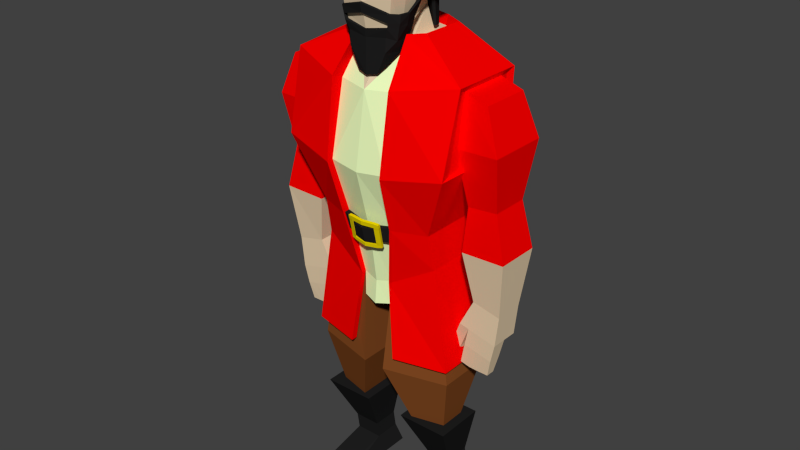 # Source: modelo_pirata_cartoon03.blend  (saved by Blender 2.75.0; exported with 4.5.12 LTS)
import bpy
from mathutils import Matrix  # noqa: F401  (used for matrix-valued properties, if any)

bpy.ops.wm.read_factory_settings(use_empty=True)
scene = bpy.context.scene
scene.name = 'Scene'

# ---- collections
col_collection_1 = bpy.data.collections.new('Collection 1'); scene.collection.children.link(col_collection_1)

# ---- materials (node trees are filled in below, after node groups)
mat_cinto = bpy.data.materials.new('Cinto')
mat_cinto.alpha_threshold = 0.0
mat_cinto.use_transparent_shadow = False
mat_cinto.diffuse_color = (0.01467, 0.01467, 0.01467, 1.0)
mat_cinto.roughness = 0.5
mat_cinto.specular_intensity = 0.0
mat_dourado = bpy.data.materials.new('Dourado')
mat_dourado.alpha_threshold = 0.0
mat_dourado.use_transparent_shadow = False
mat_dourado.diffuse_color = (0.8, 0.6192, 0.02125, 1.0)
mat_dourado.roughness = 0.5
mat_dourado.specular_intensity = 0.0
mat_vermelho = bpy.data.materials.new('Vermelho')
mat_vermelho.alpha_threshold = 0.0
mat_vermelho.use_transparent_shadow = False
mat_vermelho.diffuse_color = (1.0, 0.0, 0.0, 1.0)
mat_vermelho.roughness = 0.5
mat_vermelho.specular_intensity = 0.0
mat_branco = bpy.data.materials.new('Branco')
mat_branco.alpha_threshold = 0.0
mat_branco.use_transparent_shadow = False
mat_branco.diffuse_color = (0.8448, 1.0, 0.529, 1.0)
mat_branco.roughness = 0.5
mat_branco.specular_intensity = 0.0
mat_pele = bpy.data.materials.new('Pele')
mat_pele.alpha_threshold = 0.0
mat_pele.use_transparent_shadow = False
mat_pele.diffuse_color = (0.8, 0.6337, 0.4222, 1.0)
mat_pele.roughness = 0.5
mat_marrom = bpy.data.materials.new('Marrom')
mat_marrom.alpha_threshold = 0.0
mat_marrom.use_transparent_shadow = False
mat_marrom.diffuse_color = (0.2266, 0.06921, 0.01668, 1.0)
mat_marrom.roughness = 0.5
mat_marrom.specular_intensity = 0.0
mat_material = bpy.data.materials.new('Material')
mat_material.alpha_threshold = 0.0
mat_material.use_transparent_shadow = False
mat_material.diffuse_color = (0.8, 0.636, 0.0, 1.0)
mat_material.roughness = 0.5

# ---- material node trees

# ---- world
world_world = bpy.data.worlds.new('World'); scene.world = world_world
world_world.color = (0.05088, 0.05088, 0.05088)
world_world.use_sun_shadow = False
world_world.sun_shadow_jitter_overblur = 0.0
world_world.cycles.sampling_method = 'MANUAL'
world_world.cycles.sample_map_resolution = 256

# ---- meshes
me_circle_001 = bpy.data.meshes.new('Circle.001')
me_circle_001.from_pydata([(0.0008844, 1.201, -0.4426), (-1.458, -1.148, -0.6786), (1.459, -1.15, -0.6764), (-0.9514, 0.1334, -0.5449), (0.0005324, -1.081, -0.6754), (0.9508, 0.132, -0.5636), (0.0001425, 1.276, -0.07554), (-1.631, -1.242, -0.377), (1.632, -1.244, -0.3746), (-1.065, 0.1957, -0.2493), (0.0001425, -1.143, -0.4193), (1.063, 0.1941, -0.2678), (-5.253e-09, 0.921, -0.04237), (-1.093, -0.9604, -0.274), (1.093, -0.962, -0.2724), (-0.7135, 0.0343, -0.1813), (-1.21e-08, -0.8776, -0.3218), (0.7121, 0.03328, -0.2003), (0.0001181, 0.3685, 0.3424), (-0.5406, -0.6726, 0.07836), (0.5423, -0.6728, 0.07808), (-0.3521, -0.1061, 0.1826), (0.0008772, -0.6268, 0.09541), (0.3539, -0.1078, 0.189), (-0.9343, 0.1259, 0.009912), (0.0001341, -1.015, -0.2344), (0.9332, 0.1153, 0.01636), (-0.2385, 1.07, -0.473), (0.2377, 1.072, -0.4715), (-0.3069, 1.096, -0.127), (0.305, 1.096, -0.1266), (1.356, -1.283, -0.3691), (1.53, -1.007, -0.3324), (-0.1744, 1.015, 0.09178), (0.1722, 1.018, 0.09036), (-1.338, -1.281, -0.371), (1.213, -1.198, -0.6712), (1.387, -0.9893, -0.6438), (-1.196, -1.198, -0.6729), (-0.9011, -1.086, -0.1264), (1.362, -0.8481, -0.07172), (0.9181, -1.096, -0.1181), (-1.361, -0.8315, -0.08112), (-1.53, -0.9908, -0.3444), (-1.387, -0.9737, -0.6555), (0.0009938, -0.1145, 0.232), (0.9499, -0.8732, -0.07042), (-1.035e-08, -0.8002, -0.08233), (0.6188, -0.0118, 0.006951), (-0.6197, -0.01091, 0.02613), (-4.912e-09, 0.7565, 0.1669), (-0.9496, -0.8719, -0.07184), (-1.416, -0.8833, -0.1667), (-0.9668, 0.1434, -0.05488), (-0.2075, 1.035, 0.03709), (0.2054, 1.038, 0.03613), (0.9658, 0.135, -0.05467), (1.417, -0.8996, -0.1565), (0.0001362, -1.047, -0.2806), (1.061, -1.157, -0.1997), (-1.043, -1.15, -0.2059), (-0.5353, 0.629, -0.02314), (-0.2612, 0.2728, 0.2865), (-0.4638, 0.524, 0.1854), (0.5324, 0.6257, -0.02971), (0.2676, 0.2706, 0.2911), (0.4638, 0.5211, 0.1784)], [], [(44, 3, 9, 43), (44, 43, 7, 1), (2, 36, 31, 8), (4, 36, 2, 14, 16), (2, 37, 5, 17, 14), (0, 27, 3, 15, 61, 12), (5, 28, 0, 12, 64, 17), (3, 44, 1, 13, 15), (1, 38, 4, 16, 13), (47, 46, 20, 22), (46, 48, 23, 20), (63, 49, 21, 62), (66, 50, 18, 65), (49, 51, 19, 21), (51, 47, 22, 19), (45, 22, 20), (3, 27, 29, 9), (0, 28, 30, 6), (4, 38, 35, 10), (58, 60, 39, 25), (5, 37, 32, 11), (55, 56, 26, 34), (59, 58, 25, 41), (28, 5, 11, 30), (27, 0, 6, 29), (53, 54, 33, 24), (8, 40, 57), (38, 1, 7, 35), (52, 53, 24, 42), (37, 2, 8, 32), (36, 4, 10, 31), (56, 57, 40, 26), (41, 8, 59), (6, 33, 54), (6, 30, 55), (19, 22, 45), (18, 62, 21, 45), (18, 45, 23, 65), (21, 19, 45), (23, 45, 20), (13, 16, 47, 51), (15, 13, 51, 49), (64, 12, 50, 66), (61, 15, 49, 63), (14, 17, 48, 46), (16, 14, 46, 47), (7, 39, 60), (42, 7, 52), (43, 9, 53, 52), (9, 29, 54, 53), (11, 32, 57, 56), (30, 11, 56, 55), (31, 10, 58, 59), (10, 35, 60, 58), (34, 6, 55), (29, 6, 54), (7, 43, 52), (35, 7, 60), (32, 8, 57), (8, 31, 59), (12, 61, 63, 50), (50, 63, 62, 18), (17, 64, 66, 48), (48, 66, 65, 23)])
me_circle_001.polygons.foreach_set('material_index', [0, 0, 0, 0, 0, 0, 0, 0, 0, 0, 0, 0, 0, 0, 0, 0, 0, 0, 0, 1, 0, 1, 1, 0, 0, 1, 1, 0, 1, 0, 0, 1, 1, 1, 0, 0, 0, 0, 0, 0, 0, 0, 0, 0, 0, 0, 1, 1, 0, 0, 0, 0, 0, 0, 1, 0, 0, 0, 0, 0, 0, 0, 0, 0])
me_circle_001.materials.append(mat_cinto)
me_circle_001.materials.append(mat_dourado)
me_circle_001.use_remesh_preserve_volume = False
me_circle_001.use_remesh_preserve_attributes = False
me_circle_001.use_mirror_vertex_groups = False
me_circle_001.update()
me_cube = bpy.data.meshes.new('Cube')
me_cube.from_pydata([(1.856, 0.8173, 0.327), (1.856, -0.8321, 0.327), (1.909, -0.538, 1.926), (1.909, 0.8546, 1.926), (0.002518, 1.0, 2.554), (0.002517, -0.4554, 2.554), (0.8037, 0.6778, 2.554), (0.8037, -0.0685, 2.554), (0.7032, -0.8803, 1.729), (0.6193, -0.8671, -1.086), (0.6767, -1.251, 0.1462), (0.5912, -0.3357, 2.554), (0.4031, 0.8987, 2.554), (1.287, 0.5188, -1.938), (1.287, -0.3679, -1.939), (0.3639, 0.7397, -2.491), (0.3639, -0.6748, -2.491), (1.744, 0.6839, 1.982), (1.792, 0.803, 0.8098), (1.74, -0.4342, 1.981), (1.788, -0.551, 0.8085), (2.412, 0.6818, 1.756), (2.743, 0.8005, 0.8448), (2.408, -0.4363, 1.755), (2.739, -0.5535, 0.8435), (1.946, -0.2979, -0.4436), (1.95, 0.5516, -0.4422), (2.612, -0.2995, -0.386), (2.616, 0.55, -0.3846), (1.878, -0.3683, -1.426), (1.884, 0.625, -1.425), (2.851, -0.3702, -1.398), (2.857, 0.6231, -1.396), (2.075, -0.202, -2.549), (2.079, 0.4601, -2.549), (2.708, -0.2033, -2.693), (2.711, 0.4589, -2.693), (1.758, -0.2036, -3.175), (1.763, 0.4632, -3.176), (2.63, -0.2049, -3.38), (2.635, 0.4619, -3.38), (1.76, 0.1298, -3.176), (2.632, 0.1285, -3.38), (2.194, -0.2042, -3.278), (2.196, 0.1292, -3.278), (2.412, -0.2045, -3.329), (1.976, -0.2039, -3.227), (2.414, 0.1288, -3.329), (1.978, 0.1295, -3.227), (2.314, -0.1861, -3.746), (2.096, -0.1858, -3.694), (2.317, 0.1117, -3.746), (2.535, 0.1115, -3.797), (1.881, 0.1123, -3.643), (2.099, 0.112, -3.695), (2.532, -0.1863, -3.797), (1.878, -0.1855, -3.643), (2.219, -0.1363, -4.194), (1.982, -0.1359, -4.183), (2.221, 0.06338, -4.194), (2.442, 0.06318, -4.194), (1.766, 0.06398, -4.132), (1.984, 0.0638, -4.183), (2.439, -0.1365, -4.194), (1.764, -0.1357, -4.132), (1.706, -0.08929, -3.817), (1.488, -0.07023, -3.769), (1.564, 0.1226, -3.55), (1.782, 0.1035, -3.598), (1.674, 0.2286, -3.989), (1.456, 0.2477, -3.941), (1.533, 0.4405, -3.723), (1.751, 0.4214, -3.771), (2.395, 0.4595, -2.621), (2.673, 0.4604, -3.036), (2.199, 0.4625, -3.278), (1.921, 0.4616, -2.862), (2.297, 0.461, -2.949), (1.898, 0.6647, -3.121), (1.802, 0.5731, -3.301), (2.08, 0.6042, -3.39), (2.138, 0.6917, -3.197), (1.871, 0.7965, -3.331), (1.807, 0.7279, -3.443), (1.982, 0.7586, -3.51), (2.023, 0.8231, -3.388), (1.69, 0.6732, -4.586), (1.69, -0.5144, -4.586), (0.2489, -0.8723, -4.596), (0.2489, 0.969, -4.596), (1.425, 0.3806, -5.896), (1.425, -0.2367, -5.896), (0.6759, -0.4228, -5.896), (0.6759, 0.5344, -5.896), (1.345, 0.5534, -1.098), (1.345, -0.7673, -1.098), (1.934, 0.9467, 0.3324), (1.991, 0.9869, 2.057), (1.934, -1.121, 0.3324), (1.991, -0.7007, 2.057), (0.934, 1.306, 1.86), (0.6053, 0.7916, -1.098), (0.9054, 1.292, 0.1374), (0.6053, -1.055, -1.098), (0.6673, -1.413, 0.1374), (1.384, -0.6069, -1.912), (0.8042, 0.7964, 2.733), (0.3723, 1.035, 2.733), (0.8042, -0.1945, 2.733), (0.5603, -0.4826, 2.733), (0.6958, -1.173, 1.844), (1.386, 0.6398, -1.912), (0.5272, 0.8117, -2.199), (0.3626, -0.7932, -2.492), (1.744, 0.8414, -4.194), (1.645, 0.6901, -4.168), (1.637, -0.5264, -4.169), (1.751, -0.6282, -4.193), (0.5694, -0.7794, -4.185), (0.568, -0.9274, -4.185), (0.2642, 0.965, -4.476), (0.2677, 1.077, -4.476), (0.5472, -0.8128, -1.431), (0.5419, -0.9498, -1.431), (0.614, -1.004, -1.086), (0.3245, -0.7231, -3.022), (0.2591, -1.006, -1.464), (0.3703, -0.9816, -1.451), (0.3752, -1.051, -1.117), (0.2603, -1.077, -1.132), (0.2725, -1.064, -1.477), (0.3837, -1.043, -1.464), (0.3886, -1.112, -1.141), (0.2737, -1.135, -1.156), (0.3806, -1.063, -1.082), (0.2522, -1.096, -1.048), (0.394, -1.125, -1.096), (0.2791, -1.147, -1.111), (0.3748, -1.08, -1.013), (0.2599, -1.102, -1.003), (0.3882, -1.141, -1.027), (0.2733, -1.164, -1.017), (0.2642, -0.9859, -1.515), (0.3754, -0.9653, -1.521), (0.2776, -1.048, -1.529), (0.3888, -1.027, -1.534), (0.2671, -0.9766, -1.587), (0.3783, -0.9559, -1.561), (0.2805, -1.038, -1.601), (0.3917, -1.018, -1.574), (0.2719, -1.13, -1.144), (0.2707, -1.059, -1.476), (0.7505, 0.06122, -7.077), (0.468, -0.5381, -5.902), (0.7505, 0.6716, -7.077), (0.468, 0.6371, -5.902), (1.361, 0.06122, -7.077), (1.643, -0.5381, -5.902), (1.361, 0.6716, -7.077), (1.643, 0.6371, -5.902), (0.7505, 0.7366, -7.475), (0.7505, 0.1262, -7.475), (1.361, 0.7366, -7.475), (1.361, 0.1262, -7.475), (0.6356, 0.8703, -7.924), (0.6356, 0.205, -7.924), (1.476, 0.8703, -7.924), (1.476, 0.205, -7.924), (0.7505, -0.6498, -7.652), (1.361, -0.6498, -7.652), (0.6356, -1.143, -7.924), (1.476, -1.143, -7.924), (0.4379, -0.9019, 2.745), (0.5281, -0.9256, 4.396), (0.3042, -0.04542, 2.85), (0.5281, -0.1114, 4.445), (0.5281, -0.5748, 4.551), (0.5281, -0.5991, 2.705), (0.3721, 0.378, 4.25), (0.3042, 0.444, 3.079), (0.4111, -0.07612, 2.554), (0.4111, 0.5404, 2.554), (0.6031, -0.07841, 3.588), (0.613, -0.973, 3.588), (0.6486, -0.587, 3.587), (0.4695, 0.411, 3.586), (0.5555, -0.9405, 3.218), (0.5052, -0.9255, 3.047), (0.5659, -0.9932, 3.209), (0.5326, -0.9851, 3.04), (0.4785, -0.9161, 2.941), (0.51, -0.9792, 2.935), (0.4428, -0.9341, 2.745), (0.5944, -0.8098, 2.944), (0.5699, -0.81, 2.693), (0.672, -0.8049, 3.02), (0.6536, -0.8047, 2.946), (0.6289, -0.7797, 3.188), (0.6056, -0.7968, 3.009), (0.6846, -0.7963, 3.182), (0.5992, -0.7926, 2.683), (0.4156, -0.9005, 2.446), (0.4263, -0.9327, 2.446), (0.5158, -0.5705, 2.428), (0.4974, -0.5705, 2.432), (0.2208, -0.8976, 2.01), (0.2315, -0.9298, 2.01), (0.3452, -0.8076, 2.153), (0.3402, -0.7689, 2.153), (0.6029, -0.5717, 2.935), (0.5121, -0.5705, 2.675), (0.6554, -0.5571, 3.001), (0.6476, -0.5731, 2.936), (0.6424, -0.5474, 3.18), (0.6106, -0.5575, 3.0), (0.6941, -0.5479, 3.179), (0.5494, -0.5705, 2.664), (0.535, -0.2588, 3.034), (0.5143, -0.3324, 2.781), (0.594, -0.2442, 3.082), (0.5798, -0.2602, 3.034), (0.6182, -0.2193, 3.364), (0.5492, -0.2446, 3.081), (0.6874, -0.2197, 3.363), (0.5546, -0.3322, 2.783), (0.5632, -0.9379, 4.187), (0.6021, -0.5796, 4.169), (0.5777, -0.08765, 3.86), (0.5632, -1.034, 4.162), (0.6241, -0.9379, 4.187), (0.6629, -0.5796, 4.169), (0.6887, -0.08889, 3.864), (0.7121, -0.07841, 3.588), (0.5684, -0.09311, 3.363), (0.6354, -0.1079, 3.362), (0.6998, 0.02994, 3.587), (0.5932, 0.0296, 3.587), (0.5451, 0.1863, 3.37), (0.5958, 0.1863, 3.37), (0.6489, 0.1849, 3.588), (0.5817, 0.1849, 3.588), (0.4586, 0.3982, 3.38), (0.5402, 0.3982, 3.379), (0.5908, 0.3785, 3.596), (0.5079, 0.3784, 3.597), (0.4366, 0.3999, 3.227), (0.5051, 0.421, 3.227), (0.5678, 0.0296, 3.859), (0.4323, 0.4311, 3.872), (0.5855, 0.3785, 3.868), (0.6871, 0.02908, 3.862), (0.4678, 0.421, 3.382), (0.4653, 0.6131, 3.379), (0.4832, 0.5622, 3.598), (0.5123, 0.45, 3.599), (0.2995, 0.4803, 3.236), (0.4396, 0.6342, 3.225), (0.4754, 0.5209, 3.873), (0.2712, 0.4779, 3.392), (0.2731, 0.658, 3.39), (0.2885, 0.6215, 3.612), (0.2859, 0.5257, 3.61), (0.2645, 0.6845, 3.243), (0.2844, 0.4919, 3.882), (0.2873, 0.5663, 3.881), (0.5158, -0.4207, 2.513), (0.4974, -0.4207, 2.517), (0.4262, 0.4997, 2.65), (0.472, 0.5207, 2.65), (0.2891, 0.58, 2.659), (0.4301, 0.663, 2.652), (0.2533, 0.6985, 2.663), (0.566, -0.7461, 4.655), (0.5684, -0.9166, 4.561), (0.6321, -0.5624, 4.573), (0.662, -0.07006, 4.447), (0.6017, -0.8354, 4.559), (0.4447, 0.4832, 4.33), (0.5493, 0.3956, 4.329), (0.6645, 0.04521, 4.412), (0.2764, 0.3955, 4.335), (0.5389, -0.5407, 4.712), (0.5389, 0.01538, 4.58), (0.4144, 0.314, 4.481), (0.2502, 0.3087, 4.505), (0.0, -1.053, 1.689), (0.0, 1.252, 1.682), (-1.856, 0.8173, 0.327), (-1.856, -0.8321, 0.327), (-1.909, -0.538, 1.926), (-1.909, 0.8546, 1.926), (0.0, -0.9867, -1.166), (0.0, 1.239, 0.07585), (0.0, -1.318, 0.07585), (-0.002518, 1.0, 2.554), (-0.002517, -0.4554, 2.554), (-0.8037, 0.6778, 2.554), (-0.8037, -0.0685, 2.554), (-0.7032, -0.8803, 1.729), (-0.6193, -0.8671, -1.086), (-0.6767, -1.251, 0.1462), (-0.5912, -0.3357, 2.554), (-0.4031, 0.8987, 2.554), (-1.287, 0.5188, -1.938), (-1.287, -0.3679, -1.939), (-0.3639, 0.7397, -2.491), (0.0, 0.8409, -2.564), (-0.3639, -0.6748, -2.491), (0.0, -0.7548, -2.564), (-1.744, 0.6839, 1.982), (-1.792, 0.803, 0.8098), (-1.74, -0.4342, 1.981), (-1.788, -0.551, 0.8085), (-2.412, 0.6818, 1.756), (-2.743, 0.8005, 0.8448), (-2.408, -0.4363, 1.755), (-2.739, -0.5535, 0.8435), (-1.946, -0.2979, -0.4436), (-1.95, 0.5516, -0.4422), (-2.612, -0.2995, -0.386), (-2.616, 0.55, -0.3846), (-1.878, -0.3683, -1.426), (-1.884, 0.625, -1.425), (-2.851, -0.3702, -1.398), (-2.857, 0.6231, -1.396), (-2.075, -0.202, -2.549), (-2.079, 0.4601, -2.549), (-2.708, -0.2033, -2.693), (-2.711, 0.4589, -2.693), (-1.758, -0.2036, -3.175), (-1.763, 0.4632, -3.176), (-2.63, -0.2049, -3.38), (-2.635, 0.4619, -3.38), (-1.76, 0.1298, -3.176), (-2.632, 0.1285, -3.38), (-2.194, -0.2042, -3.278), (-2.196, 0.1292, -3.278), (-2.412, -0.2045, -3.329), (-1.976, -0.2039, -3.227), (-2.414, 0.1288, -3.329), (-1.978, 0.1295, -3.227), (-2.314, -0.1861, -3.746), (-2.096, -0.1858, -3.694), (-2.317, 0.1117, -3.746), (-2.535, 0.1115, -3.797), (-1.881, 0.1123, -3.643), (-2.099, 0.112, -3.695), (-2.532, -0.1863, -3.797), (-1.878, -0.1855, -3.643), (-2.219, -0.1363, -4.194), (-1.982, -0.1359, -4.183), (-2.221, 0.06338, -4.194), (-2.442, 0.06318, -4.194), (-1.766, 0.06398, -4.132), (-1.984, 0.0638, -4.183), (-2.439, -0.1365, -4.194), (-1.764, -0.1357, -4.132), (-1.706, -0.08929, -3.817), (-1.488, -0.07023, -3.769), (-1.564, 0.1226, -3.55), (-1.782, 0.1035, -3.598), (-1.674, 0.2286, -3.989), (-1.456, 0.2477, -3.941), (-1.533, 0.4405, -3.723), (-1.751, 0.4214, -3.771), (-2.395, 0.4595, -2.621), (-2.673, 0.4604, -3.036), (-2.199, 0.4625, -3.278), (-1.921, 0.4616, -2.862), (-2.297, 0.461, -2.949), (-1.898, 0.6647, -3.121), (-1.802, 0.5731, -3.301), (-2.08, 0.6042, -3.39), (-2.138, 0.6917, -3.197), (-1.871, 0.7965, -3.331), (-1.807, 0.7279, -3.443), (-1.982, 0.7586, -3.51), (-2.023, 0.8231, -3.388), (-1.69, 0.6732, -4.586), (-1.69, -0.5144, -4.586), (-0.2489, -0.8723, -4.596), (-0.2489, 0.969, -4.596), (-1.425, 0.3806, -5.896), (-1.425, -0.2367, -5.896), (-0.6759, -0.4228, -5.896), (-0.6759, 0.5344, -5.896), (-1.345, 0.5534, -1.098), (-1.345, -0.7673, -1.098), (-1.934, 0.9467, 0.3324), (-1.991, 0.9869, 2.057), (0.0, 1.415, 1.793), (0.0, 1.401, 0.06162), (-1.934, -1.121, 0.3324), (-1.991, -0.7007, 2.057), (-0.934, 1.306, 1.86), (-0.6053, 0.7916, -1.098), (0.0, 0.9008, -1.098), (-0.9054, 1.292, 0.1374), (0.0, 1.144, 2.733), (-0.6053, -1.055, -1.098), (-0.6673, -1.413, 0.1374), (-1.384, -0.6069, -1.912), (-0.8042, 0.7964, 2.733), (-0.3723, 1.035, 2.733), (-0.8042, -0.1945, 2.733), (-0.5603, -0.4826, 2.733), (-0.6958, -1.173, 1.844), (-1.386, 0.6398, -1.912), (-0.5272, 0.8117, -2.199), (0.0, 0.9322, -2.332), (-0.3626, -0.7932, -2.492), (-1.744, 0.8414, -4.194), (-1.645, 0.6901, -4.168), (-1.637, -0.5264, -4.169), (-1.751, -0.6282, -4.193), (-0.5694, -0.7794, -4.185), (-0.568, -0.9274, -4.185), (-0.2642, 0.965, -4.476), (-0.2677, 1.077, -4.476), (0.0, 1.044, -4.476), (0.0, 1.134, -4.476), (0.0, -0.9134, -1.494), (-0.5472, -0.8128, -1.431), (-0.5419, -0.9498, -1.431), (0.0, -1.055, -1.494), (0.0, -1.128, -1.166), (-0.614, -1.004, -1.086), (-0.3245, -0.7231, -3.022), (0.0, -0.803, -3.095), (-0.2591, -1.006, -1.464), (-0.3703, -0.9816, -1.451), (-0.3752, -1.051, -1.117), (-0.2603, -1.077, -1.132), (-0.2725, -1.064, -1.477), (-0.3837, -1.043, -1.464), (-0.3886, -1.112, -1.141), (-0.2737, -1.135, -1.156), (-0.3806, -1.063, -1.082), (-0.2522, -1.096, -1.048), (-0.394, -1.125, -1.096), (-0.2791, -1.147, -1.111), (-0.3748, -1.08, -1.013), (-0.2599, -1.102, -1.003), (-0.3882, -1.141, -1.027), (-0.2733, -1.164, -1.017), (0.0, -1.143, -1.049), (0.0, -1.196, -1.108), (0.0, -1.147, -1.003), (0.0, -1.21, -1.016), (-0.2642, -0.9859, -1.515), (-0.3754, -0.9653, -1.521), (-0.2776, -1.048, -1.529), (-0.3888, -1.027, -1.534), (-0.2671, -0.9766, -1.587), (-0.3783, -0.9559, -1.561), (-0.2805, -1.038, -1.601), (-0.3917, -1.018, -1.574), (0.0, -1.098, -1.55), (0.0, -1.035, -1.536), (0.0, -1.09, -1.622), (0.0, -1.028, -1.609), (-0.2719, -1.13, -1.144), (0.0, -1.181, -1.178), (0.0, -1.108, -1.506), (-0.2707, -1.059, -1.476), (-0.7505, 0.06122, -7.077), (-0.468, -0.5381, -5.902), (-0.7505, 0.6716, -7.077), (-0.468, 0.6371, -5.902), (-1.361, 0.06122, -7.077), (-1.643, -0.5381, -5.902), (-1.361, 0.6716, -7.077), (-1.643, 0.6371, -5.902), (-0.7505, 0.7366, -7.475), (-0.7505, 0.1262, -7.475), (-1.361, 0.7366, -7.475), (-1.361, 0.1262, -7.475), (-0.6356, 0.8703, -7.924), (-0.6356, 0.205, -7.924), (-1.476, 0.8703, -7.924), (-1.476, 0.205, -7.924), (-0.7505, -0.6498, -7.652), (-1.361, -0.6498, -7.652), (-0.6356, -1.143, -7.924), (-1.476, -1.143, -7.924), (-0.4379, -0.9019, 2.745), (-0.5281, -0.9256, 4.396), (-0.3042, -0.04542, 2.85), (-0.5281, -0.1114, 4.445), (-0.5281, -0.5748, 4.551), (-0.5281, -0.5991, 2.705), (0.0, -0.04542, 2.85), (0.0, -0.9933, 4.432), (0.0, -0.9527, 2.693), (0.0, -0.5991, 2.705), (-0.3721, 0.378, 4.25), (-0.3042, 0.444, 3.079), (0.0, 0.5053, 3.079), (-0.4111, -0.07612, 2.554), (0.0, -0.182, 2.554), (-0.4111, 0.5404, 2.554), (0.0, 0.6463, 2.554), (-0.6031, -0.07841, 3.588), (-0.613, -0.973, 3.588), (-0.6486, -0.587, 3.587), (-0.4695, 0.411, 3.586), (0.0, -1.045, 3.591), (-0.5555, -0.9405, 3.218), (-0.5052, -0.9255, 3.047), (0.0, -1.081, 3.379), (0.0, -1.044, 3.182), (-0.5659, -0.9932, 3.209), (-0.5326, -0.9851, 3.04), (0.0, -1.134, 3.37), (0.0, -1.096, 3.173), (0.0, -0.982, 2.859), (-0.4785, -0.9161, 2.941), (-0.51, -0.9792, 2.935), (-0.4428, -0.9341, 2.745), (0.0, -0.9849, 2.693), (0.0, -1.014, 2.854), (-0.5944, -0.8098, 2.944), (-0.5699, -0.81, 2.693), (-0.672, -0.8049, 3.02), (-0.6536, -0.8047, 2.946), (-0.6289, -0.7797, 3.188), (-0.6056, -0.7968, 3.009), (-0.6846, -0.7963, 3.182), (-0.5992, -0.7926, 2.683), (0.0, -0.9513, 2.394), (-0.4156, -0.9005, 2.446), (0.0, -0.9835, 2.394), (-0.4263, -0.9327, 2.446), (-0.5158, -0.5705, 2.428), (-0.4974, -0.5705, 2.432), (0.0, -0.9484, 1.958), (-0.2208, -0.8976, 2.01), (0.0, -0.9806, 1.958), (-0.2315, -0.9298, 2.01), (-0.3452, -0.8076, 2.153), (-0.3402, -0.7689, 2.153), (-0.6029, -0.5717, 2.935), (-0.5121, -0.5705, 2.675), (-0.6554, -0.5571, 3.001), (-0.6476, -0.5731, 2.936), (-0.6424, -0.5474, 3.18), (-0.6106, -0.5575, 3.0), (-0.6941, -0.5479, 3.179), (-0.5494, -0.5705, 2.664), (-0.535, -0.2588, 3.034), (-0.5143, -0.3324, 2.781), (-0.594, -0.2442, 3.082), (-0.5798, -0.2602, 3.034), (-0.6182, -0.2193, 3.364), (-0.5492, -0.2446, 3.081), (-0.6874, -0.2197, 3.363), (-0.5546, -0.3322, 2.783), (-0.5632, -0.9379, 4.187), (-0.6021, -0.5796, 4.169), (-0.5777, -0.08765, 3.86), (0.0, -1.03, 4.118), (-0.5632, -1.034, 4.162), (0.0, -1.121, 4.118), (-0.6241, -0.9379, 4.187), (-0.6629, -0.5796, 4.169), (-0.6887, -0.08889, 3.864), (-0.7121, -0.07841, 3.588), (-0.5684, -0.09311, 3.363), (-0.6354, -0.1079, 3.362), (-0.6998, 0.02994, 3.587), (-0.5932, 0.0296, 3.587), (-0.5451, 0.1863, 3.37), (-0.5958, 0.1863, 3.37), (-0.6489, 0.1849, 3.588), (-0.5817, 0.1849, 3.588), (-0.4586, 0.3982, 3.38), (-0.5343, 0.3982, 3.379), (-0.5571, 0.3785, 3.596), (-0.5079, 0.3784, 3.597), (-0.4366, 0.3999, 3.227), (-0.5051, 0.421, 3.227), (-0.5678, 0.0296, 3.859), (-0.4323, 0.4311, 3.872), (-0.5855, 0.3785, 3.868), (-0.6871, 0.02908, 3.862), (-0.4678, 0.421, 3.382), (-0.4653, 0.6131, 3.379), (-0.4832, 0.5622, 3.598), (-0.5123, 0.45, 3.599), (-0.2995, 0.4803, 3.236), (-0.4396, 0.6342, 3.225), (-0.4754, 0.5209, 3.873), (-0.2712, 0.4779, 3.392), (-0.2731, 0.653, 3.39), (-0.2885, 0.6215, 3.612), (-0.2859, 0.5257, 3.61), (-0.2645, 0.6845, 3.243), (-0.2844, 0.4919, 3.882), (-0.2873, 0.5663, 3.881), (0.0, 0.4853, 3.405), (0.0, 0.6723, 3.406), (0.0, 0.6364, 3.627), (0.0, 0.533, 3.622), (0.0, 0.4936, 3.253), (0.0, 0.7005, 3.256), (0.0, 0.4992, 3.894), (0.0, 0.5948, 3.894), (-0.5158, -0.4207, 2.513), (-0.4974, -0.4207, 2.517), (-0.4262, 0.4997, 2.65), (-0.472, 0.5207, 2.65), (-0.2891, 0.58, 2.659), (-0.4301, 0.663, 2.652), (-0.2533, 0.6985, 2.663), (0.0, 0.5934, 2.676), (0.0, 0.7296, 2.675), (0.0, -0.8387, 4.702), (-0.566, -0.7461, 4.655), (0.0, -0.9862, 4.631), (-0.5684, -0.9166, 4.561), (-0.6321, -0.5624, 4.573), (-0.662, -0.07006, 4.447), (-0.6017, -0.8354, 4.559), (-0.4447, 0.4832, 4.33), (-0.5493, 0.3956, 4.329), (-0.6645, 0.04521, 4.412), (-0.2764, 0.3955, 4.335), (0.0, 0.4066, 4.348), (0.0, -0.5296, 4.759), (-0.5389, -0.5407, 4.712), (0.0, 0.02642, 4.626), (-0.5389, 0.01538, 4.58), (0.0, 0.3142, 4.528), (-0.4144, 0.314, 4.481), (-0.2502, 0.3087, 4.505)], [], [(113, 16, 118, 119), (11, 8, 110, 109), (12, 6, 106, 107), (2, 3, 97, 99), (1, 0, 3, 2), (112, 111, 114, 121), (12, 11, 7, 6), (3, 0, 96, 97), (285, 8, 11), (0, 1, 98, 96), (4, 12, 107, 398), (285, 293, 10), (4, 5, 11, 12), (8, 10, 104, 110), (9, 10, 293), (127, 128, 132, 131), (10, 9, 103), (15, 16, 308, 306), (16, 15, 89, 88), (1, 2, 99, 98), (421, 308, 16), (20, 18, 26, 25), (18, 20, 19, 17), (21, 23, 24, 22), (17, 19, 23, 21), (19, 20, 24, 23), (18, 17, 21, 22), (27, 25, 29, 31), (18, 22, 28, 26), (24, 20, 25, 27), (22, 24, 27, 28), (30, 32, 36, 73, 34), (28, 27, 31, 32), (26, 28, 32, 30), (25, 26, 30, 29), (29, 30, 34, 33), (31, 29, 33, 35), (32, 31, 35, 36), (35, 33, 37, 46, 43, 45, 39), (36, 35, 39, 42, 40, 74), (77, 74, 40, 75), (41, 38, 75, 40, 42, 47, 44, 48), (37, 41, 67, 66), (44, 47, 51, 54), (48, 44, 54, 53), (43, 46, 56, 50), (51, 52, 60, 59), (55, 49, 57, 63), (50, 56, 64, 58), (42, 39, 55, 52), (45, 43, 50, 49), (39, 45, 49, 55), (47, 42, 52, 51), (46, 48, 53, 56), (64, 61, 62, 58), (57, 59, 60, 63), (58, 62, 59, 57), (56, 53, 61, 64), (54, 51, 59, 62), (52, 55, 63, 60), (53, 54, 62, 61), (49, 50, 58, 57), (67, 68, 72, 71), (46, 37, 66, 65), (48, 46, 65, 68), (41, 48, 68, 67), (70, 71, 72, 69), (65, 66, 70, 69), (68, 65, 69, 72), (66, 67, 71, 70), (33, 34, 76, 38, 41, 37), (38, 76, 78, 79), (34, 73, 77, 76), (73, 36, 74, 77), (81, 80, 84, 85), (76, 77, 81, 78), (77, 75, 80, 81), (75, 38, 79, 80), (82, 85, 84, 83), (79, 78, 82, 83), (78, 81, 85, 82), (80, 79, 83, 84), (87, 88, 92, 91), (13, 14, 87, 86), (14, 16, 88, 87), (15, 13, 86, 89), (90, 91, 92, 93), (86, 87, 91, 90), (89, 86, 90, 93), (88, 89, 93, 92), (6, 7, 108, 106), (5, 285, 11), (286, 4, 398, 390), (100, 390, 398, 107), (102, 391, 390, 100), (110, 104, 98), (102, 101, 396, 391), (103, 122, 113), (97, 100, 107, 106), (96, 102, 100, 97), (108, 99, 97, 106), (96, 94, 101, 102), (101, 94, 111, 112), (94, 96, 98, 95), (94, 95, 105, 111), (109, 110, 99, 108), (104, 103, 95), (396, 101, 112, 409), (7, 11, 109, 108), (13, 15, 120, 115), (115, 120, 121, 114), (118, 116, 117, 119), (116, 115, 114, 117), (15, 112, 121, 120), (14, 13, 115, 116), (16, 14, 116, 118), (113, 119, 117), (111, 105, 117, 114), (120, 419, 420, 121), (15, 306, 419, 120), (409, 112, 121, 420), (421, 122, 123, 127, 126, 424), (122, 9, 124, 123), (9, 291, 425, 129, 128, 124), (105, 95, 103), (308, 428, 125), (129, 425, 462, 150), (124, 128, 127, 123), (132, 133, 130, 131), (128, 129, 135, 134), (126, 127, 143, 142), (129, 126, 130, 133), (136, 134, 138, 140), (129, 133, 137, 135), (132, 128, 134, 136), (133, 132, 136, 137), (138, 139, 141, 140), (134, 135, 139, 138), (141, 139, 447, 448), (137, 136, 140, 141), (135, 137, 446, 445), (139, 135, 445, 447), (137, 141, 448, 446), (142, 143, 147, 146), (131, 130, 144, 145), (130, 126, 142, 144), (127, 131, 145, 143), (146, 147, 149, 148), (146, 148, 459, 460), (145, 144, 148, 149), (143, 145, 149, 147), (144, 142, 458, 457), (148, 144, 457, 459), (142, 146, 460, 458), (151, 150, 462, 463), (126, 129, 150, 151), (424, 126, 151, 463), (153, 155, 154, 152), (155, 159, 158, 154), (159, 157, 156, 158), (157, 153, 152, 156), (152, 154, 160, 161), (157, 159, 155, 153), (162, 163, 167, 166), (154, 158, 162, 160), (156, 152, 161, 163), (158, 156, 163, 162), (165, 164, 166, 167), (161, 160, 164, 165), (165, 167, 171, 170), (160, 162, 166, 164), (169, 168, 170, 171), (163, 161, 168, 169), (167, 163, 169, 171), (161, 165, 170, 168), (497, 179, 181, 501), (184, 183, 186, 187, 190, 172, 177), (494, 491, 174, 177), (182, 184, 177, 174), (510, 187, 189, 514), (172, 493, 494, 177), (182, 174, 179, 185), (180, 499, 501, 181), (179, 174, 180, 181), (174, 491, 499, 180), (8, 285, 10), (291, 9, 293), (104, 10, 103), (122, 421, 16), (122, 103, 9), (122, 16, 113), (16, 308, 125), (226, 225, 183, 184), (225, 560, 506, 183), (99, 110, 98), (98, 104, 95), (105, 113, 117), (113, 105, 103), (176, 173, 225, 226), (183, 506, 509, 186), (187, 198, 193, 190), (188, 513, 514, 189), (186, 509, 513, 188), (191, 192, 200, 196), (187, 510, 515, 190), (191, 520, 519, 192), (190, 515, 520, 191), (200, 192, 202, 203), (172, 190, 193, 194), (195, 211, 215, 199), (194, 210, 216, 200), (186, 188, 199, 197), (187, 186, 197, 198), (188, 189, 195, 199), (191, 196, 195, 189), (189, 187, 190, 191), (201, 204, 208, 205), (529, 201, 205, 535), (192, 519, 531, 202), (172, 194, 204, 201), (493, 172, 201, 529), (535, 205, 206, 537), (206, 205, 208, 207), (202, 531, 537, 206), (203, 202, 206, 207), (204, 203, 207, 208), (196, 212, 211, 195), (199, 215, 213, 197), (198, 197, 213, 214), (200, 216, 212, 196), (214, 209, 193, 198), (214, 213, 221, 222), (215, 211, 219, 223), (209, 214, 222, 217), (218, 217, 220, 224), (223, 234, 235, 232), (222, 219, 220, 217), (210, 209, 217, 218), (216, 210, 218, 224), (212, 216, 224, 220), (213, 215, 223, 221), (211, 212, 220, 219), (194, 193, 209, 210), (175, 176, 226, 227), (173, 492, 560, 225), (228, 562, 618, 273), (232, 182, 236, 235), (247, 236, 240, 244, 248), (182, 221, 233, 236), (223, 219, 234), (222, 221, 233), (233, 234, 219, 222), (182, 221, 223, 232), (238, 246, 242), (234, 233, 237, 238), (236, 235, 239, 240), (240, 244, 241, 237, 233, 236), (237, 245, 246, 238), (243, 244, 240, 239), (237, 241, 245), (243, 242, 252, 253), (243, 253, 257, 249), (250, 235, 239, 243, 249), (175, 227, 182, 185, 178), (227, 226, 184, 182), (227, 182, 232, 231), (262, 256, 270, 271), (232, 235, 250, 231), (253, 260, 264, 257), (260, 601, 606, 264), (244, 248, 254), (242, 246, 256, 252), (241, 244, 254, 251), (254, 248, 263, 261), (245, 241, 251, 255), (261, 263, 605, 602), (258, 261, 602, 599), (253, 252, 259, 260), (252, 256, 262, 259), (251, 254, 261, 258), (260, 259, 600, 601), (259, 262, 604, 600), (256, 246, 268, 270), (255, 251, 258), (255, 258, 599, 603), (255, 603, 614, 269), (228, 273, 276, 229), (203, 204, 266, 265), (216, 203, 265, 224), (200, 203, 216), (218, 224, 265, 266), (204, 194, 210), (204, 210, 218, 266), (268, 267, 269, 270), (270, 269, 271), (271, 269, 614, 615), (246, 245, 267, 268), (245, 255, 269, 267), (604, 262, 271, 615), (226, 230, 231, 227), (225, 229, 230, 226), (229, 225, 228), (560, 562, 228, 225), (628, 281, 282, 630), (630, 282, 283, 284, 632), (410, 416, 415, 307), (301, 405, 406, 298), (302, 403, 402, 296), (289, 393, 389, 290), (288, 289, 290, 287), (408, 418, 411, 407), (302, 296, 297, 301), (290, 389, 388, 287), (285, 301, 298), (287, 388, 392, 288), (294, 398, 403, 302), (285, 300, 293), (294, 302, 301, 295), (298, 406, 400, 300), (299, 293, 300), (430, 434, 435, 431), (300, 399, 299), (305, 306, 308, 307), (307, 380, 381, 305), (288, 392, 393, 289), (421, 307, 308), (312, 317, 318, 310), (310, 309, 311, 312), (313, 314, 316, 315), (309, 313, 315, 311), (311, 315, 316, 312), (310, 314, 313, 309), (319, 323, 321, 317), (310, 318, 320, 314), (316, 319, 317, 312), (314, 320, 319, 316), (322, 326, 365, 328, 324), (320, 324, 323, 319), (318, 322, 324, 320), (317, 321, 322, 318), (321, 325, 326, 322), (323, 327, 325, 321), (324, 328, 327, 323), (327, 331, 337, 335, 338, 329, 325), (328, 366, 332, 334, 331, 327), (369, 367, 332, 366), (333, 340, 336, 339, 334, 332, 367, 330), (329, 358, 359, 333), (336, 346, 343, 339), (340, 345, 346, 336), (335, 342, 348, 338), (343, 351, 352, 344), (347, 355, 349, 341), (342, 350, 356, 348), (334, 344, 347, 331), (337, 341, 342, 335), (331, 347, 341, 337), (339, 343, 344, 334), (338, 348, 345, 340), (356, 350, 354, 353), (349, 355, 352, 351), (350, 349, 351, 354), (348, 356, 353, 345), (346, 354, 351, 343), (344, 352, 355, 347), (345, 353, 354, 346), (341, 349, 350, 342), (359, 363, 364, 360), (338, 357, 358, 329), (340, 360, 357, 338), (333, 359, 360, 340), (362, 361, 364, 363), (357, 361, 362, 358), (360, 364, 361, 357), (358, 362, 363, 359), (325, 329, 333, 330, 368, 326), (330, 371, 370, 368), (326, 368, 369, 365), (365, 369, 366, 328), (373, 377, 376, 372), (368, 370, 373, 369), (369, 373, 372, 367), (367, 372, 371, 330), (374, 375, 376, 377), (371, 375, 374, 370), (370, 374, 377, 373), (372, 376, 375, 371), (379, 383, 384, 380), (303, 378, 379, 304), (304, 379, 380, 307), (305, 381, 378, 303), (382, 385, 384, 383), (378, 382, 383, 379), (381, 385, 382, 378), (380, 384, 385, 381), (296, 402, 404, 297), (295, 301, 285), (286, 390, 398, 294), (394, 403, 398, 390), (397, 394, 390, 391), (406, 392, 400), (397, 391, 396, 395), (399, 410, 422), (389, 402, 403, 394), (388, 389, 394, 397), (404, 402, 389, 393), (388, 397, 395, 386), (395, 408, 407, 386), (386, 387, 392, 388), (386, 407, 401, 387), (405, 404, 393, 406), (400, 387, 399), (396, 409, 408, 395), (297, 404, 405, 301), (292, 391, 390, 286), (303, 412, 417, 305), (412, 411, 418, 417), (415, 416, 414, 413), (413, 414, 411, 412), (305, 417, 418, 408), (304, 413, 412, 303), (307, 415, 413, 304), (410, 414, 416), (407, 411, 414, 401), (417, 418, 420, 419), (305, 417, 419, 306), (409, 420, 418, 408), (421, 424, 429, 430, 423, 422), (422, 423, 426, 299), (299, 426, 431, 432, 425, 291), (401, 399, 387), (308, 427, 428), (432, 461, 462, 425), (426, 423, 430, 431), (435, 434, 433, 436), (431, 437, 438, 432), (429, 449, 450, 430), (432, 436, 433, 429), (439, 443, 441, 437), (432, 438, 440, 436), (435, 439, 437, 431), (436, 440, 439, 435), (441, 443, 444, 442), (437, 441, 442, 438), (444, 448, 447, 442), (440, 444, 443, 439), (445, 447, 448, 446), (438, 445, 446, 440), (442, 447, 445, 438), (440, 446, 448, 444), (449, 453, 454, 450), (434, 452, 451, 433), (433, 451, 449, 429), (430, 450, 452, 434), (453, 455, 456, 454), (453, 460, 459, 455), (452, 456, 455, 451), (450, 454, 456, 452), (457, 459, 460, 458), (451, 457, 458, 449), (455, 459, 457, 451), (449, 458, 460, 453), (464, 463, 462, 461), (429, 464, 461, 432), (424, 463, 464, 429), (466, 465, 467, 468), (468, 467, 471, 472), (472, 471, 469, 470), (470, 469, 465, 466), (465, 474, 473, 467), (470, 466, 468, 472), (475, 479, 480, 476), (467, 473, 475, 471), (469, 476, 474, 465), (471, 475, 476, 469), (478, 480, 479, 477), (474, 478, 477, 473), (478, 483, 484, 480), (473, 477, 479, 475), (482, 484, 483, 481), (476, 482, 481, 474), (480, 484, 482, 476), (474, 481, 483, 478), (497, 501, 500, 496), (504, 490, 485, 516, 508, 507, 503), (494, 490, 487, 491), (502, 487, 490, 504), (510, 514, 512, 508), (485, 490, 494, 493), (502, 505, 496, 487), (498, 500, 501, 499), (496, 500, 498, 487), (487, 498, 499, 491), (298, 300, 285), (291, 293, 299), (400, 399, 300), (422, 307, 421), (422, 299, 399), (422, 410, 307), (307, 427, 308), (558, 504, 503, 557), (557, 503, 506, 560), (393, 392, 406), (392, 387, 400), (401, 414, 410), (410, 399, 401), (489, 558, 557, 486), (503, 507, 509, 506), (508, 516, 521, 526), (511, 512, 514, 513), (507, 511, 513, 509), (517, 524, 528, 518), (508, 516, 515, 510), (517, 518, 519, 520), (516, 517, 520, 515), (528, 533, 532, 518), (485, 522, 521, 516), (523, 527, 547, 543), (522, 528, 548, 542), (507, 525, 527, 511), (508, 526, 525, 507), (511, 527, 523, 512), (517, 512, 523, 524), (512, 517, 516, 508), (530, 536, 540, 534), (529, 535, 536, 530), (518, 532, 531, 519), (485, 530, 534, 522), (493, 529, 530, 485), (535, 537, 538, 536), (538, 539, 540, 536), (532, 538, 537, 531), (533, 539, 538, 532), (534, 540, 539, 533), (524, 523, 543, 544), (527, 525, 545, 547), (526, 546, 545, 525), (528, 524, 544, 548), (546, 526, 521, 541), (546, 554, 553, 545), (547, 555, 551, 543), (541, 549, 554, 546), (550, 556, 552, 549), (555, 566, 569, 568), (554, 549, 552, 551), (542, 550, 549, 541), (548, 556, 550, 542), (544, 552, 556, 548), (545, 553, 555, 547), (543, 551, 552, 544), (522, 542, 541, 521), (488, 559, 558, 489), (486, 557, 560, 492), (561, 619, 618, 562), (566, 569, 570, 502), (570, 581, 582, 578, 574), (502, 570, 567, 553), (555, 568, 551), (554, 567, 553), (567, 554, 551, 568), (502, 566, 555, 553), (572, 576, 580), (568, 572, 571, 567), (570, 574, 573, 569), (571, 575, 578, 574, 570, 567), (571, 572, 580, 579), (577, 573, 574, 578), (571, 579, 575), (577, 587, 586, 576), (587, 577, 583, 591), (573, 569, 584, 583, 577), (488, 495, 505, 502, 559), (559, 502, 504, 558), (559, 565, 566, 502), (596, 613, 612, 590), (584, 569, 566, 565), (594, 587, 591, 598), (601, 594, 598, 606), (588, 582, 578), (576, 586, 590, 580), (575, 585, 588, 578), (595, 597, 582, 588), (579, 589, 585, 575), (602, 605, 597, 595), (592, 599, 602, 595), (587, 594, 593, 586), (586, 593, 596, 590), (585, 592, 595, 588), (594, 601, 600, 593), (593, 600, 604, 596), (590, 612, 610, 580), (589, 592, 585), (589, 603, 599, 592), (589, 611, 614, 603), (563, 622, 619, 561), (533, 607, 608, 534), (548, 556, 607, 533), (528, 548, 533), (550, 608, 607, 556), (534, 542, 522), (534, 608, 550, 542), (610, 612, 611, 609), (612, 613, 611), (613, 615, 614, 611), (580, 610, 609, 579), (579, 609, 611, 589), (604, 615, 613, 596), (558, 559, 565, 564), (557, 558, 564, 563), (563, 561, 557), (560, 557, 561, 562), (628, 630, 631, 629), (630, 632, 634, 633, 631), (236, 247, 227, 182), (238, 242, 243, 239, 235, 234), (502, 559, 581, 570), (573, 577, 576, 572, 568, 569), (628, 629, 617, 616), (281, 628, 616, 272), (273, 618, 616, 272), (616, 618, 619, 617), (617, 619, 622), (272, 276, 273), (272, 276, 274, 281), (617, 629, 620, 622), (629, 631, 621, 620), (631, 625, 621), (631, 633, 624, 625), (633, 623, 624), (633, 634, 626, 623), (632, 627, 626, 634), (632, 284, 280, 627), (283, 277, 280, 284), (283, 278, 277), (282, 279, 278, 283), (282, 275, 279), (281, 274, 275, 282), (229, 276, 274, 230), (230, 274, 275, 231), (250, 279, 275, 231), (250, 249, 278, 279), (249, 257, 277, 278), (257, 264, 280, 277), (606, 627, 280, 264), (598, 626, 627, 606), (591, 623, 626, 598), (583, 624, 623, 591), (584, 625, 624, 583), (584, 565, 621, 625), (564, 620, 621, 565), (563, 564, 620, 622)])
me_cube.polygons.foreach_set('material_index', [0, 0, 0, 0, 0, 0, 2, 0, 1, 0, 0, 1, 2, 0, 1, 5, 0, 4, 4, 0, 1, 0, 0, 0, 0, 0, 0, 0, 0, 0, 0, 2, 0, 0, 0, 2, 2, 2, 2, 2, 2, 2, 2, 2, 2, 2, 2, 2, 2, 2, 2, 2, 2, 2, 2, 2, 2, 2, 2, 2, 2, 2, 2, 2, 2, 2, 2, 2, 2, 1, 2, 2, 2, 2, 2, 2, 2, 2, 2, 2, 2, 2, 4, 4, 4, 4, 4, 4, 4, 4, 0, 2, 0, 0, 0, 0, 0, 0, 0, 0, 0, 0, 0, 0, 0, 0, 0, 0, 0, 0, 0, 0, 0, 0, 0, 0, 0, 0, 0, 0, 0, 3, 1, 3, 0, 1, 3, 3, 5, 5, 3, 5, 5, 5, 5, 5, 5, 5, 5, 5, 5, 5, 5, 3, 5, 5, 5, 5, 5, 5, 5, 5, 5, 3, 3, 5, 3, 3, 3, 3, 3, 3, 3, 3, 3, 3, 3, 3, 3, 3, 3, 3, 3, 3, 3, 2, 2, 2, 2, 3, 2, 2, 2, 2, 2, 1, 1, 0, 1, 0, 0, 1, 2, 2, 0, 0, 0, 0, 2, 2, 3, 3, 3, 3, 2, 3, 3, 3, 3, 3, 3, 3, 3, 3, 3, 3, 3, 3, 3, 3, 3, 3, 3, 3, 3, 3, 3, 3, 3, 3, 3, 3, 3, 3, 3, 3, 3, 3, 3, 3, 3, 3, 3, 2, 2, 3, 3, 3, 3, 3, 3, 3, 3, 3, 3, 3, 3, 3, 3, 3, 3, 3, 3, 2, 2, 3, 3, 3, 3, 3, 3, 3, 3, 3, 3, 3, 3, 3, 3, 3, 3, 3, 3, 3, 3, 3, 3, 3, 3, 3, 3, 3, 3, 3, 3, 3, 3, 3, 3, 3, 3, 3, 3, 3, 3, 0, 0, 0, 0, 0, 0, 2, 0, 1, 0, 0, 1, 2, 0, 1, 5, 0, 4, 4, 0, 1, 0, 0, 0, 0, 0, 0, 0, 0, 0, 0, 2, 0, 0, 0, 2, 2, 2, 2, 2, 2, 2, 2, 2, 2, 2, 2, 2, 2, 2, 2, 2, 2, 2, 2, 2, 2, 2, 2, 2, 2, 2, 2, 2, 2, 2, 2, 2, 2, 1, 2, 2, 2, 2, 2, 2, 2, 2, 2, 2, 2, 2, 4, 4, 4, 4, 4, 4, 4, 4, 0, 2, 0, 0, 0, 0, 0, 0, 0, 0, 0, 0, 0, 0, 0, 0, 0, 0, 0, 0, 0, 0, 0, 0, 0, 0, 0, 0, 0, 0, 0, 0, 3, 1, 3, 0, 1, 3, 3, 5, 5, 3, 5, 5, 5, 5, 5, 5, 5, 5, 5, 5, 5, 5, 5, 3, 5, 5, 5, 5, 5, 5, 5, 5, 5, 5, 3, 3, 5, 3, 3, 3, 3, 3, 3, 3, 3, 3, 3, 3, 3, 3, 3, 3, 3, 3, 3, 3, 2, 2, 2, 2, 3, 2, 2, 2, 2, 2, 1, 1, 0, 1, 0, 0, 1, 2, 2, 0, 0, 0, 0, 2, 2, 3, 3, 3, 3, 2, 3, 3, 3, 3, 3, 3, 3, 3, 3, 3, 3, 3, 3, 3, 3, 3, 3, 3, 3, 3, 3, 3, 3, 3, 3, 3, 3, 3, 3, 3, 3, 3, 3, 3, 3, 3, 3, 3, 2, 2, 3, 3, 3, 3, 3, 3, 3, 3, 3, 3, 3, 3, 3, 3, 3, 3, 3, 3, 2, 2, 3, 3, 3, 3, 3, 3, 3, 3, 3, 3, 3, 3, 3, 3, 3, 3, 3, 3, 3, 3, 3, 3, 3, 3, 3, 3, 3, 3, 3, 3, 3, 3, 3, 3, 3, 3, 3, 3, 3, 3, 3, 3, 3, 3, 3, 3, 3, 3, 3, 3, 3, 3, 3, 3, 3, 3, 3, 3, 3, 3, 3, 3, 3, 3, 3, 3, 3, 3, 3, 3, 3, 3, 3, 3, 3, 3, 3, 3])
me_cube.materials.append(mat_vermelho)
me_cube.materials.append(mat_branco)
me_cube.materials.append(mat_pele)
me_cube.materials.append(mat_cinto)
me_cube.materials.append(mat_marrom)
me_cube.materials.append(mat_material)
me_cube.use_remesh_preserve_volume = False
me_cube.use_remesh_preserve_attributes = False
me_cube.use_mirror_vertex_groups = False
me_cube.update()

# ---- objects
ob_chapeu = bpy.data.objects.new('Chapeu', me_circle_001)
ob_corpo = bpy.data.objects.new('Corpo', me_cube)

# ---- transforms, parenting, visibility, modifiers, constraints
ob_chapeu.location = (-0.04151, -0.3259, 5.506)
ob_chapeu.rotation_euler = (0.1378, 0.00714, 3.151)
ob_chapeu.scale = (1.076, 1.076, 1.076)
ob_chapeu.hide_viewport = True
ob_chapeu.lineart.crease_threshold = 0.0
ob_corpo.location = (-0.0475, 0.0, 0.9411)
ob_corpo.lock_rotations_4d = False
ob_corpo.empty_display_type = 'ARROWS'
ob_corpo.lineart.crease_threshold = 0.0
_vg = ob_corpo.vertex_groups.new(name='1')
_vg = ob_corpo.vertex_groups.new(name='torso')
_vg = ob_corpo.vertex_groups.new(name='Bone.003')
_vg = ob_corpo.vertex_groups.new(name='torso')
_vg = ob_corpo.vertex_groups.new(name='Bone.004')
_vg = ob_corpo.vertex_groups.new(name='x')
_vg = ob_corpo.vertex_groups.new(name='Bone.006')
_vg = ob_corpo.vertex_groups.new(name='Bone.007')

# ---- collection membership
col_collection_1.objects.link(ob_chapeu)
col_collection_1.objects.link(ob_corpo)

# ---- scene / render settings (as saved in the file)
scene.frame_start = 1; scene.frame_end = 22; scene.frame_set(4)
scene.render.engine = 'BLENDER_EEVEE_NEXT'
scene.render.resolution_percentage = 50
scene.render.dither_intensity = 0.0
scene.cycles.use_denoising = False
scene.cycles.samples = 10
scene.cycles.sampling_pattern = 'TABULATED_SOBOL'
scene.cycles.light_sampling_threshold = 0.0
scene.cycles.use_adaptive_sampling = False
scene.cycles.use_light_tree = False
scene.cycles.blur_glossy = 0.0
scene.cycles.pixel_filter_type = 'GAUSSIAN'
scene.cycles.sample_clamp_indirect = 0.0
scene.view_settings.view_transform = 'Standard'
bpy.context.view_layer.update()

# ---- added for rendering (the .blend has no active camera and no usable light): camera, sun
cam_auto = bpy.data.cameras.new('AutoCamera')
cam_auto.lens = 50.0
cam_auto.sensor_width = 36.0
cam_auto.clip_end = 1000.0
ob_auto_camera = bpy.data.objects.new('AutoCamera', cam_auto)
scene.collection.objects.link(ob_auto_camera)
ob_auto_camera.location = (13.0859, -15.7589, 9.86506)
ob_auto_camera.rotation_euler = (1.09748, -7.21219e-08, 0.694738)
scene.camera = ob_auto_camera
light_auto_sun = bpy.data.lights.new('AutoSun', 'SUN')
light_auto_sun.energy = 3.0
light_auto_sun.angle = 0.0523599
ob_auto_sun = bpy.data.objects.new('AutoSun', light_auto_sun)
scene.collection.objects.link(ob_auto_sun)
ob_auto_sun.rotation_euler = (0.872665, 0.174533, 0.523599)
bpy.context.view_layer.update()

